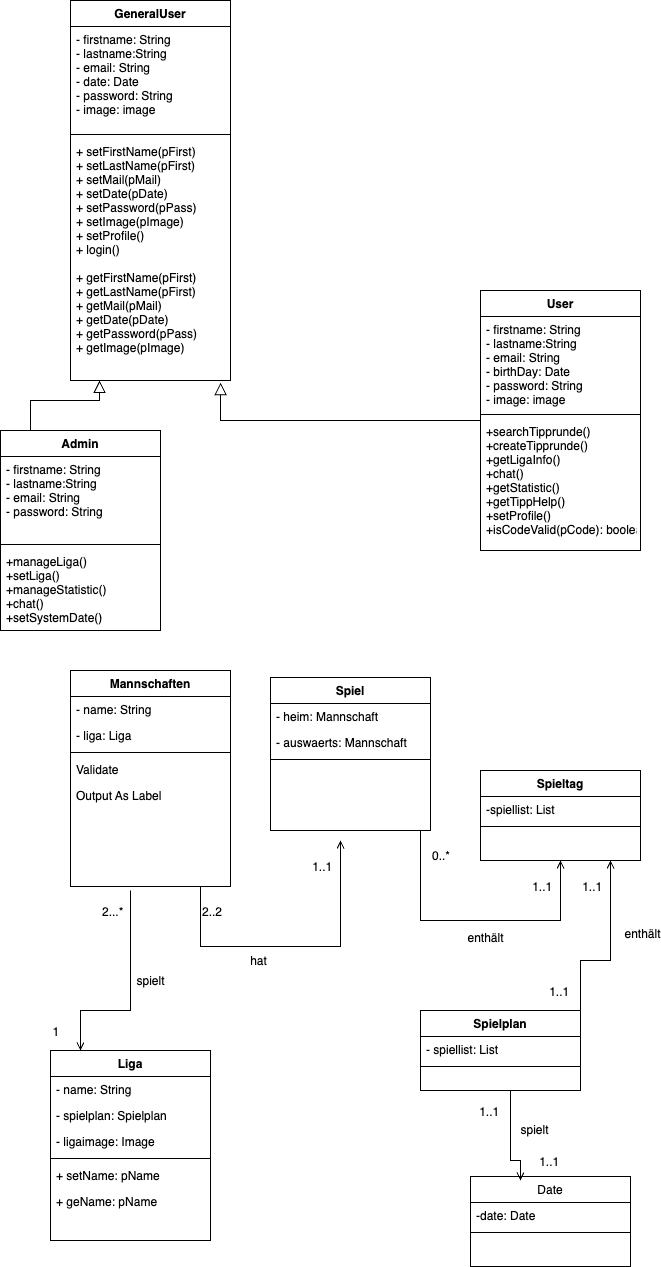

The diagram above was exported from draw.io. Its source (the exported page's mxGraphModel, read from the mxfile embedded in the PNG):
<mxGraphModel dx="1113" dy="722" grid="1" gridSize="10" guides="1" tooltips="1" connect="1" arrows="1" fold="1" page="1" pageScale="1" pageWidth="827" pageHeight="1169" math="0" shadow="0">
  <root>
    <mxCell id="WIyWlLk6GJQsqaUBKTNV-0" />
    <mxCell id="WIyWlLk6GJQsqaUBKTNV-1" parent="WIyWlLk6GJQsqaUBKTNV-0" />
    <mxCell id="zkfFHV4jXpPFQw0GAbJ--16" value="" style="endArrow=block;endSize=10;endFill=0;shadow=0;strokeWidth=1;rounded=0;edgeStyle=elbowEdgeStyle;elbow=vertical;entryX=0.938;entryY=1.009;entryDx=0;entryDy=0;entryPerimeter=0;" parent="WIyWlLk6GJQsqaUBKTNV-1" target="ImTNBXo7QZJSM-lbZx8A-63" edge="1">
      <mxGeometry width="160" relative="1" as="geometry">
        <mxPoint x="500" y="400" as="sourcePoint" />
        <mxPoint x="240" y="368" as="targetPoint" />
        <Array as="points">
          <mxPoint x="340" y="430" />
          <mxPoint x="480" y="400" />
          <mxPoint x="270" y="410" />
          <mxPoint x="550" y="370" />
          <mxPoint x="280" y="380" />
          <mxPoint x="360" y="260" />
          <mxPoint x="270" y="270" />
          <mxPoint x="330" y="250" />
        </Array>
      </mxGeometry>
    </mxCell>
    <mxCell id="ImTNBXo7QZJSM-lbZx8A-0" value="Mannschaften" style="swimlane;fontStyle=1;align=center;verticalAlign=top;childLayout=stackLayout;horizontal=1;startSize=26;horizontalStack=0;resizeParent=1;resizeLast=0;collapsible=1;marginBottom=0;rounded=0;shadow=0;strokeWidth=1;" vertex="1" parent="WIyWlLk6GJQsqaUBKTNV-1">
      <mxGeometry x="90" y="680" width="160" height="216" as="geometry">
        <mxRectangle x="550" y="140" width="160" height="26" as="alternateBounds" />
      </mxGeometry>
    </mxCell>
    <mxCell id="ImTNBXo7QZJSM-lbZx8A-1" value="- name: String" style="text;align=left;verticalAlign=top;spacingLeft=4;spacingRight=4;overflow=hidden;rotatable=0;points=[[0,0.5],[1,0.5]];portConstraint=eastwest;" vertex="1" parent="ImTNBXo7QZJSM-lbZx8A-0">
      <mxGeometry y="26" width="160" height="26" as="geometry" />
    </mxCell>
    <mxCell id="ImTNBXo7QZJSM-lbZx8A-4" value="- liga: Liga" style="text;align=left;verticalAlign=top;spacingLeft=4;spacingRight=4;overflow=hidden;rotatable=0;points=[[0,0.5],[1,0.5]];portConstraint=eastwest;rounded=0;shadow=0;html=0;" vertex="1" parent="ImTNBXo7QZJSM-lbZx8A-0">
      <mxGeometry y="52" width="160" height="26" as="geometry" />
    </mxCell>
    <mxCell id="ImTNBXo7QZJSM-lbZx8A-6" value="" style="line;html=1;strokeWidth=1;align=left;verticalAlign=middle;spacingTop=-1;spacingLeft=3;spacingRight=3;rotatable=0;labelPosition=right;points=[];portConstraint=eastwest;" vertex="1" parent="ImTNBXo7QZJSM-lbZx8A-0">
      <mxGeometry y="78" width="160" height="8" as="geometry" />
    </mxCell>
    <mxCell id="ImTNBXo7QZJSM-lbZx8A-7" value="Validate" style="text;align=left;verticalAlign=top;spacingLeft=4;spacingRight=4;overflow=hidden;rotatable=0;points=[[0,0.5],[1,0.5]];portConstraint=eastwest;" vertex="1" parent="ImTNBXo7QZJSM-lbZx8A-0">
      <mxGeometry y="86" width="160" height="26" as="geometry" />
    </mxCell>
    <mxCell id="ImTNBXo7QZJSM-lbZx8A-8" value="Output As Label" style="text;align=left;verticalAlign=top;spacingLeft=4;spacingRight=4;overflow=hidden;rotatable=0;points=[[0,0.5],[1,0.5]];portConstraint=eastwest;" vertex="1" parent="ImTNBXo7QZJSM-lbZx8A-0">
      <mxGeometry y="112" width="160" height="26" as="geometry" />
    </mxCell>
    <mxCell id="ImTNBXo7QZJSM-lbZx8A-9" value="Spielplan" style="swimlane;fontStyle=1;align=center;verticalAlign=top;childLayout=stackLayout;horizontal=1;startSize=26;horizontalStack=0;resizeParent=1;resizeLast=0;collapsible=1;marginBottom=0;rounded=0;shadow=0;strokeWidth=1;" vertex="1" parent="WIyWlLk6GJQsqaUBKTNV-1">
      <mxGeometry x="440" y="1020" width="160" height="80" as="geometry">
        <mxRectangle x="550" y="140" width="160" height="26" as="alternateBounds" />
      </mxGeometry>
    </mxCell>
    <mxCell id="ImTNBXo7QZJSM-lbZx8A-10" value="- spiellist: List" style="text;align=left;verticalAlign=top;spacingLeft=4;spacingRight=4;overflow=hidden;rotatable=0;points=[[0,0.5],[1,0.5]];portConstraint=eastwest;" vertex="1" parent="ImTNBXo7QZJSM-lbZx8A-9">
      <mxGeometry y="26" width="160" height="26" as="geometry" />
    </mxCell>
    <mxCell id="ImTNBXo7QZJSM-lbZx8A-15" value="" style="line;html=1;strokeWidth=1;align=left;verticalAlign=middle;spacingTop=-1;spacingLeft=3;spacingRight=3;rotatable=0;labelPosition=right;points=[];portConstraint=eastwest;" vertex="1" parent="ImTNBXo7QZJSM-lbZx8A-9">
      <mxGeometry y="52" width="160" height="8" as="geometry" />
    </mxCell>
    <mxCell id="ImTNBXo7QZJSM-lbZx8A-18" value="Spieltag" style="swimlane;fontStyle=1;align=center;verticalAlign=top;childLayout=stackLayout;horizontal=1;startSize=26;horizontalStack=0;resizeParent=1;resizeLast=0;collapsible=1;marginBottom=0;rounded=0;shadow=0;strokeWidth=1;" vertex="1" parent="WIyWlLk6GJQsqaUBKTNV-1">
      <mxGeometry x="500" y="780" width="160" height="90" as="geometry">
        <mxRectangle x="550" y="140" width="160" height="26" as="alternateBounds" />
      </mxGeometry>
    </mxCell>
    <mxCell id="ImTNBXo7QZJSM-lbZx8A-19" value="-spiellist: List" style="text;align=left;verticalAlign=top;spacingLeft=4;spacingRight=4;overflow=hidden;rotatable=0;points=[[0,0.5],[1,0.5]];portConstraint=eastwest;" vertex="1" parent="ImTNBXo7QZJSM-lbZx8A-18">
      <mxGeometry y="26" width="160" height="26" as="geometry" />
    </mxCell>
    <mxCell id="ImTNBXo7QZJSM-lbZx8A-24" value="" style="line;html=1;strokeWidth=1;align=left;verticalAlign=middle;spacingTop=-1;spacingLeft=3;spacingRight=3;rotatable=0;labelPosition=right;points=[];portConstraint=eastwest;" vertex="1" parent="ImTNBXo7QZJSM-lbZx8A-18">
      <mxGeometry y="52" width="160" height="8" as="geometry" />
    </mxCell>
    <mxCell id="ImTNBXo7QZJSM-lbZx8A-36" value="Liga" style="swimlane;fontStyle=1;align=center;verticalAlign=top;childLayout=stackLayout;horizontal=1;startSize=26;horizontalStack=0;resizeParent=1;resizeLast=0;collapsible=1;marginBottom=0;rounded=0;shadow=0;strokeWidth=1;" vertex="1" parent="WIyWlLk6GJQsqaUBKTNV-1">
      <mxGeometry x="70" y="1060" width="160" height="190" as="geometry">
        <mxRectangle x="550" y="140" width="160" height="26" as="alternateBounds" />
      </mxGeometry>
    </mxCell>
    <mxCell id="ImTNBXo7QZJSM-lbZx8A-37" value="- name: String" style="text;align=left;verticalAlign=top;spacingLeft=4;spacingRight=4;overflow=hidden;rotatable=0;points=[[0,0.5],[1,0.5]];portConstraint=eastwest;" vertex="1" parent="ImTNBXo7QZJSM-lbZx8A-36">
      <mxGeometry y="26" width="160" height="26" as="geometry" />
    </mxCell>
    <mxCell id="ImTNBXo7QZJSM-lbZx8A-38" value="- spielplan: Spielplan" style="text;align=left;verticalAlign=top;spacingLeft=4;spacingRight=4;overflow=hidden;rotatable=0;points=[[0,0.5],[1,0.5]];portConstraint=eastwest;rounded=0;shadow=0;html=0;" vertex="1" parent="ImTNBXo7QZJSM-lbZx8A-36">
      <mxGeometry y="52" width="160" height="26" as="geometry" />
    </mxCell>
    <mxCell id="ImTNBXo7QZJSM-lbZx8A-39" value="- ligaimage: Image" style="text;align=left;verticalAlign=top;spacingLeft=4;spacingRight=4;overflow=hidden;rotatable=0;points=[[0,0.5],[1,0.5]];portConstraint=eastwest;rounded=0;shadow=0;html=0;" vertex="1" parent="ImTNBXo7QZJSM-lbZx8A-36">
      <mxGeometry y="78" width="160" height="26" as="geometry" />
    </mxCell>
    <mxCell id="ImTNBXo7QZJSM-lbZx8A-42" value="" style="line;html=1;strokeWidth=1;align=left;verticalAlign=middle;spacingTop=-1;spacingLeft=3;spacingRight=3;rotatable=0;labelPosition=right;points=[];portConstraint=eastwest;" vertex="1" parent="ImTNBXo7QZJSM-lbZx8A-36">
      <mxGeometry y="104" width="160" height="8" as="geometry" />
    </mxCell>
    <mxCell id="ImTNBXo7QZJSM-lbZx8A-98" value="+ setName: pName" style="text;align=left;verticalAlign=top;spacingLeft=4;spacingRight=4;overflow=hidden;rotatable=0;points=[[0,0.5],[1,0.5]];portConstraint=eastwest;rounded=0;shadow=0;html=0;" vertex="1" parent="ImTNBXo7QZJSM-lbZx8A-36">
      <mxGeometry y="112" width="160" height="26" as="geometry" />
    </mxCell>
    <mxCell id="ImTNBXo7QZJSM-lbZx8A-99" value="+ geName: pName" style="text;align=left;verticalAlign=top;spacingLeft=4;spacingRight=4;overflow=hidden;rotatable=0;points=[[0,0.5],[1,0.5]];portConstraint=eastwest;rounded=0;shadow=0;html=0;" vertex="1" parent="ImTNBXo7QZJSM-lbZx8A-36">
      <mxGeometry y="138" width="160" height="26" as="geometry" />
    </mxCell>
    <mxCell id="ImTNBXo7QZJSM-lbZx8A-52" value="User" style="swimlane;fontStyle=1;align=center;verticalAlign=top;childLayout=stackLayout;horizontal=1;startSize=26;horizontalStack=0;resizeParent=1;resizeParentMax=0;resizeLast=0;collapsible=1;marginBottom=0;" vertex="1" parent="WIyWlLk6GJQsqaUBKTNV-1">
      <mxGeometry x="500" y="300" width="160" height="260" as="geometry" />
    </mxCell>
    <mxCell id="ImTNBXo7QZJSM-lbZx8A-53" value="- firstname: String&#10;- lastname:String&#10;- email: String&#10;- birthDay: Date&#10;- password: String&#10;- image: image" style="text;strokeColor=none;fillColor=none;align=left;verticalAlign=top;spacingLeft=4;spacingRight=4;overflow=hidden;rotatable=0;points=[[0,0.5],[1,0.5]];portConstraint=eastwest;" vertex="1" parent="ImTNBXo7QZJSM-lbZx8A-52">
      <mxGeometry y="26" width="160" height="94" as="geometry" />
    </mxCell>
    <mxCell id="ImTNBXo7QZJSM-lbZx8A-54" value="" style="line;strokeWidth=1;fillColor=none;align=left;verticalAlign=middle;spacingTop=-1;spacingLeft=3;spacingRight=3;rotatable=0;labelPosition=right;points=[];portConstraint=eastwest;" vertex="1" parent="ImTNBXo7QZJSM-lbZx8A-52">
      <mxGeometry y="120" width="160" height="8" as="geometry" />
    </mxCell>
    <mxCell id="ImTNBXo7QZJSM-lbZx8A-55" value="+searchTipprunde()&#10;+createTipprunde()&#10;+getLigaInfo()&#10;+chat()&#10;+getStatistic()&#10;+getTippHelp()&#10;+setProfile()&#10;+isCodeValid(pCode): boolean&#10;&#10;" style="text;strokeColor=none;fillColor=none;align=left;verticalAlign=top;spacingLeft=4;spacingRight=4;overflow=hidden;rotatable=0;points=[[0,0.5],[1,0.5]];portConstraint=eastwest;" vertex="1" parent="ImTNBXo7QZJSM-lbZx8A-52">
      <mxGeometry y="128" width="160" height="132" as="geometry" />
    </mxCell>
    <mxCell id="ImTNBXo7QZJSM-lbZx8A-56" value="Admin" style="swimlane;fontStyle=1;align=center;verticalAlign=top;childLayout=stackLayout;horizontal=1;startSize=26;horizontalStack=0;resizeParent=1;resizeParentMax=0;resizeLast=0;collapsible=1;marginBottom=0;" vertex="1" parent="WIyWlLk6GJQsqaUBKTNV-1">
      <mxGeometry x="20" y="440" width="160" height="200" as="geometry" />
    </mxCell>
    <mxCell id="ImTNBXo7QZJSM-lbZx8A-57" value="- firstname: String&#10;- lastname:String&#10;- email: String&#10;- password: String&#10;" style="text;strokeColor=none;fillColor=none;align=left;verticalAlign=top;spacingLeft=4;spacingRight=4;overflow=hidden;rotatable=0;points=[[0,0.5],[1,0.5]];portConstraint=eastwest;" vertex="1" parent="ImTNBXo7QZJSM-lbZx8A-56">
      <mxGeometry y="26" width="160" height="84" as="geometry" />
    </mxCell>
    <mxCell id="ImTNBXo7QZJSM-lbZx8A-58" value="" style="line;strokeWidth=1;fillColor=none;align=left;verticalAlign=middle;spacingTop=-1;spacingLeft=3;spacingRight=3;rotatable=0;labelPosition=right;points=[];portConstraint=eastwest;" vertex="1" parent="ImTNBXo7QZJSM-lbZx8A-56">
      <mxGeometry y="110" width="160" height="8" as="geometry" />
    </mxCell>
    <mxCell id="ImTNBXo7QZJSM-lbZx8A-59" value="+manageLiga()&#10;+setLiga()&#10;+manageStatistic()&#10;+chat()&#10;+setSystemDate()" style="text;strokeColor=none;fillColor=none;align=left;verticalAlign=top;spacingLeft=4;spacingRight=4;overflow=hidden;rotatable=0;points=[[0,0.5],[1,0.5]];portConstraint=eastwest;" vertex="1" parent="ImTNBXo7QZJSM-lbZx8A-56">
      <mxGeometry y="118" width="160" height="82" as="geometry" />
    </mxCell>
    <mxCell id="ImTNBXo7QZJSM-lbZx8A-60" value="GeneralUser" style="swimlane;fontStyle=1;align=center;verticalAlign=top;childLayout=stackLayout;horizontal=1;startSize=26;horizontalStack=0;resizeParent=1;resizeParentMax=0;resizeLast=0;collapsible=1;marginBottom=0;" vertex="1" parent="WIyWlLk6GJQsqaUBKTNV-1">
      <mxGeometry x="90" y="10" width="160" height="380" as="geometry" />
    </mxCell>
    <mxCell id="ImTNBXo7QZJSM-lbZx8A-61" value="- firstname: String&#10;- lastname:String&#10;- email: String&#10;- date: Date&#10;- password: String&#10;- image: image" style="text;strokeColor=none;fillColor=none;align=left;verticalAlign=top;spacingLeft=4;spacingRight=4;overflow=hidden;rotatable=0;points=[[0,0.5],[1,0.5]];portConstraint=eastwest;" vertex="1" parent="ImTNBXo7QZJSM-lbZx8A-60">
      <mxGeometry y="26" width="160" height="104" as="geometry" />
    </mxCell>
    <mxCell id="ImTNBXo7QZJSM-lbZx8A-62" value="" style="line;strokeWidth=1;fillColor=none;align=left;verticalAlign=middle;spacingTop=-1;spacingLeft=3;spacingRight=3;rotatable=0;labelPosition=right;points=[];portConstraint=eastwest;" vertex="1" parent="ImTNBXo7QZJSM-lbZx8A-60">
      <mxGeometry y="130" width="160" height="8" as="geometry" />
    </mxCell>
    <mxCell id="ImTNBXo7QZJSM-lbZx8A-63" value="+ setFirstName(pFirst)&#10;+ setLastName(pFirst)&#10;+ setMail(pMail)&#10;+ setDate(pDate)&#10;+ setPassword(pPass)&#10;+ setImage(pImage)&#10;+ setProfile()&#10;+ login()&#10;&#10;+ getFirstName(pFirst)&#10;+ getLastName(pFirst)&#10;+ getMail(pMail)&#10;+ getDate(pDate)&#10;+ getPassword(pPass)&#10;+ getImage(pImage)&#10;" style="text;strokeColor=none;fillColor=none;align=left;verticalAlign=top;spacingLeft=4;spacingRight=4;overflow=hidden;rotatable=0;points=[[0,0.5],[1,0.5]];portConstraint=eastwest;" vertex="1" parent="ImTNBXo7QZJSM-lbZx8A-60">
      <mxGeometry y="138" width="160" height="242" as="geometry" />
    </mxCell>
    <mxCell id="zkfFHV4jXpPFQw0GAbJ--12" value="" style="endArrow=block;endSize=10;endFill=0;shadow=0;strokeWidth=1;rounded=0;edgeStyle=elbowEdgeStyle;elbow=vertical;" parent="WIyWlLk6GJQsqaUBKTNV-1" edge="1">
      <mxGeometry width="160" relative="1" as="geometry">
        <mxPoint x="50" y="440" as="sourcePoint" />
        <mxPoint x="119" y="390" as="targetPoint" />
        <Array as="points">
          <mxPoint x="80" y="410" />
          <mxPoint x="129" y="410" />
          <mxPoint x="149" y="470" />
          <mxPoint x="79" y="500" />
        </Array>
      </mxGeometry>
    </mxCell>
    <mxCell id="ImTNBXo7QZJSM-lbZx8A-67" value="" style="endArrow=open;shadow=0;strokeWidth=1;rounded=0;endFill=1;edgeStyle=elbowEdgeStyle;elbow=vertical;" edge="1" parent="WIyWlLk6GJQsqaUBKTNV-1">
      <mxGeometry x="0.5" y="41" relative="1" as="geometry">
        <mxPoint x="220" y="896" as="sourcePoint" />
        <mxPoint x="360" y="850" as="targetPoint" />
        <mxPoint x="-40" y="32" as="offset" />
        <Array as="points">
          <mxPoint x="260" y="956" />
          <mxPoint x="270" y="756" />
        </Array>
      </mxGeometry>
    </mxCell>
    <mxCell id="ImTNBXo7QZJSM-lbZx8A-68" value="2..2" style="resizable=0;align=left;verticalAlign=bottom;labelBackgroundColor=none;fontSize=12;" connectable="0" vertex="1" parent="ImTNBXo7QZJSM-lbZx8A-67">
      <mxGeometry x="-1" relative="1" as="geometry">
        <mxPoint y="34" as="offset" />
      </mxGeometry>
    </mxCell>
    <mxCell id="ImTNBXo7QZJSM-lbZx8A-69" value="1..1" style="resizable=0;align=right;verticalAlign=bottom;labelBackgroundColor=none;fontSize=12;" connectable="0" vertex="1" parent="ImTNBXo7QZJSM-lbZx8A-67">
      <mxGeometry x="1" relative="1" as="geometry">
        <mxPoint x="-7" y="35" as="offset" />
      </mxGeometry>
    </mxCell>
    <mxCell id="ImTNBXo7QZJSM-lbZx8A-71" value="" style="endArrow=open;shadow=0;strokeWidth=1;rounded=0;endFill=1;edgeStyle=elbowEdgeStyle;elbow=vertical;" edge="1" parent="WIyWlLk6GJQsqaUBKTNV-1">
      <mxGeometry x="0.5" y="41" relative="1" as="geometry">
        <mxPoint x="150" y="900" as="sourcePoint" />
        <mxPoint x="100" y="1060" as="targetPoint" />
        <mxPoint x="-40" y="32" as="offset" />
        <Array as="points">
          <mxPoint x="170" y="1020" />
          <mxPoint x="-10" y="1220" />
          <mxPoint x="30" y="1220" />
        </Array>
      </mxGeometry>
    </mxCell>
    <mxCell id="ImTNBXo7QZJSM-lbZx8A-72" value="2...*" style="resizable=0;align=left;verticalAlign=bottom;labelBackgroundColor=none;fontSize=12;" connectable="0" vertex="1" parent="ImTNBXo7QZJSM-lbZx8A-71">
      <mxGeometry x="-1" relative="1" as="geometry">
        <mxPoint x="-30" y="30" as="offset" />
      </mxGeometry>
    </mxCell>
    <mxCell id="ImTNBXo7QZJSM-lbZx8A-73" value="1" style="resizable=0;align=right;verticalAlign=bottom;labelBackgroundColor=none;fontSize=12;" connectable="0" vertex="1" parent="ImTNBXo7QZJSM-lbZx8A-71">
      <mxGeometry x="1" relative="1" as="geometry">
        <mxPoint x="-20" y="-11" as="offset" />
      </mxGeometry>
    </mxCell>
    <mxCell id="ImTNBXo7QZJSM-lbZx8A-74" value="spielt" style="text;html=1;resizable=0;points=[];;align=center;verticalAlign=middle;labelBackgroundColor=none;rounded=0;shadow=0;strokeWidth=1;fontSize=12;" vertex="1" connectable="0" parent="ImTNBXo7QZJSM-lbZx8A-71">
      <mxGeometry x="0.5" y="49" relative="1" as="geometry">
        <mxPoint x="57" y="-79" as="offset" />
      </mxGeometry>
    </mxCell>
    <mxCell id="ImTNBXo7QZJSM-lbZx8A-77" value="hat" style="text;html=1;resizable=0;points=[];;align=center;verticalAlign=middle;labelBackgroundColor=none;rounded=0;shadow=0;strokeWidth=1;fontSize=12;" vertex="1" connectable="0" parent="WIyWlLk6GJQsqaUBKTNV-1">
      <mxGeometry x="490.0029411764707" y="1000" as="geometry">
        <mxPoint x="-213" y="-30" as="offset" />
      </mxGeometry>
    </mxCell>
    <mxCell id="ImTNBXo7QZJSM-lbZx8A-27" value="Spiel" style="swimlane;fontStyle=1;align=center;verticalAlign=top;childLayout=stackLayout;horizontal=1;startSize=26;horizontalStack=0;resizeParent=1;resizeLast=0;collapsible=1;marginBottom=0;rounded=0;shadow=0;strokeWidth=1;" vertex="1" parent="WIyWlLk6GJQsqaUBKTNV-1">
      <mxGeometry x="290" y="687" width="160" height="153" as="geometry">
        <mxRectangle x="550" y="140" width="160" height="26" as="alternateBounds" />
      </mxGeometry>
    </mxCell>
    <mxCell id="ImTNBXo7QZJSM-lbZx8A-28" value="- heim: Mannschaft" style="text;align=left;verticalAlign=top;spacingLeft=4;spacingRight=4;overflow=hidden;rotatable=0;points=[[0,0.5],[1,0.5]];portConstraint=eastwest;" vertex="1" parent="ImTNBXo7QZJSM-lbZx8A-27">
      <mxGeometry y="26" width="160" height="26" as="geometry" />
    </mxCell>
    <mxCell id="ImTNBXo7QZJSM-lbZx8A-29" value="- auswaerts: Mannschaft" style="text;align=left;verticalAlign=top;spacingLeft=4;spacingRight=4;overflow=hidden;rotatable=0;points=[[0,0.5],[1,0.5]];portConstraint=eastwest;rounded=0;shadow=0;html=0;" vertex="1" parent="ImTNBXo7QZJSM-lbZx8A-27">
      <mxGeometry y="52" width="160" height="26" as="geometry" />
    </mxCell>
    <mxCell id="ImTNBXo7QZJSM-lbZx8A-33" value="" style="line;html=1;strokeWidth=1;align=left;verticalAlign=middle;spacingTop=-1;spacingLeft=3;spacingRight=3;rotatable=0;labelPosition=right;points=[];portConstraint=eastwest;" vertex="1" parent="ImTNBXo7QZJSM-lbZx8A-27">
      <mxGeometry y="78" width="160" height="8" as="geometry" />
    </mxCell>
    <mxCell id="ImTNBXo7QZJSM-lbZx8A-79" value="Date" style="swimlane;fontStyle=0;align=center;verticalAlign=top;childLayout=stackLayout;horizontal=1;startSize=26;horizontalStack=0;resizeParent=1;resizeLast=0;collapsible=1;marginBottom=0;rounded=0;shadow=0;strokeWidth=1;" vertex="1" parent="WIyWlLk6GJQsqaUBKTNV-1">
      <mxGeometry x="490" y="1186" width="160" height="90" as="geometry">
        <mxRectangle x="550" y="140" width="160" height="26" as="alternateBounds" />
      </mxGeometry>
    </mxCell>
    <mxCell id="ImTNBXo7QZJSM-lbZx8A-80" value="-date: Date" style="text;align=left;verticalAlign=top;spacingLeft=4;spacingRight=4;overflow=hidden;rotatable=0;points=[[0,0.5],[1,0.5]];portConstraint=eastwest;" vertex="1" parent="ImTNBXo7QZJSM-lbZx8A-79">
      <mxGeometry y="26" width="160" height="26" as="geometry" />
    </mxCell>
    <mxCell id="ImTNBXo7QZJSM-lbZx8A-81" value="" style="line;html=1;strokeWidth=1;align=left;verticalAlign=middle;spacingTop=-1;spacingLeft=3;spacingRight=3;rotatable=0;labelPosition=right;points=[];portConstraint=eastwest;" vertex="1" parent="ImTNBXo7QZJSM-lbZx8A-79">
      <mxGeometry y="52" width="160" height="8" as="geometry" />
    </mxCell>
    <mxCell id="ImTNBXo7QZJSM-lbZx8A-83" value="" style="endArrow=open;shadow=0;strokeWidth=1;rounded=0;endFill=1;edgeStyle=elbowEdgeStyle;elbow=vertical;" edge="1" parent="WIyWlLk6GJQsqaUBKTNV-1">
      <mxGeometry x="0.5" y="41" relative="1" as="geometry">
        <mxPoint x="440" y="840" as="sourcePoint" />
        <mxPoint x="580" y="870" as="targetPoint" />
        <mxPoint x="-40" y="32" as="offset" />
        <Array as="points">
          <mxPoint x="480" y="930" />
          <mxPoint x="490" y="730" />
        </Array>
      </mxGeometry>
    </mxCell>
    <mxCell id="ImTNBXo7QZJSM-lbZx8A-84" value="0..*" style="resizable=0;align=left;verticalAlign=bottom;labelBackgroundColor=none;fontSize=12;" connectable="0" vertex="1" parent="ImTNBXo7QZJSM-lbZx8A-83">
      <mxGeometry x="-1" relative="1" as="geometry">
        <mxPoint x="10" y="34" as="offset" />
      </mxGeometry>
    </mxCell>
    <mxCell id="ImTNBXo7QZJSM-lbZx8A-85" value="1..1" style="resizable=0;align=right;verticalAlign=bottom;labelBackgroundColor=none;fontSize=12;" connectable="0" vertex="1" parent="ImTNBXo7QZJSM-lbZx8A-83">
      <mxGeometry x="1" relative="1" as="geometry">
        <mxPoint x="-7" y="35" as="offset" />
      </mxGeometry>
    </mxCell>
    <mxCell id="ImTNBXo7QZJSM-lbZx8A-86" value="enthält" style="text;html=1;resizable=0;points=[];;align=center;verticalAlign=middle;labelBackgroundColor=none;rounded=0;shadow=0;strokeWidth=1;fontSize=12;" vertex="1" connectable="0" parent="WIyWlLk6GJQsqaUBKTNV-1">
      <mxGeometry x="130.00294117647073" y="940" as="geometry">
        <mxPoint x="374" y="7" as="offset" />
      </mxGeometry>
    </mxCell>
    <mxCell id="ImTNBXo7QZJSM-lbZx8A-87" value="" style="endArrow=open;shadow=0;strokeWidth=1;rounded=0;endFill=1;edgeStyle=elbowEdgeStyle;elbow=vertical;" edge="1" parent="WIyWlLk6GJQsqaUBKTNV-1">
      <mxGeometry x="0.5" y="41" relative="1" as="geometry">
        <mxPoint x="600" y="1020" as="sourcePoint" />
        <mxPoint x="630" y="870" as="targetPoint" />
        <mxPoint x="-40" y="32" as="offset" />
        <Array as="points">
          <mxPoint x="640" y="970" />
          <mxPoint x="650" y="770" />
        </Array>
      </mxGeometry>
    </mxCell>
    <mxCell id="ImTNBXo7QZJSM-lbZx8A-88" value="" style="resizable=0;align=left;verticalAlign=bottom;labelBackgroundColor=none;fontSize=12;" connectable="0" vertex="1" parent="ImTNBXo7QZJSM-lbZx8A-87">
      <mxGeometry x="-1" relative="1" as="geometry">
        <mxPoint x="10" y="34" as="offset" />
      </mxGeometry>
    </mxCell>
    <mxCell id="ImTNBXo7QZJSM-lbZx8A-89" value="1..1" style="resizable=0;align=right;verticalAlign=bottom;labelBackgroundColor=none;fontSize=12;" connectable="0" vertex="1" parent="ImTNBXo7QZJSM-lbZx8A-87">
      <mxGeometry x="1" relative="1" as="geometry">
        <mxPoint x="-7" y="35" as="offset" />
      </mxGeometry>
    </mxCell>
    <mxCell id="ImTNBXo7QZJSM-lbZx8A-90" value="enthält" style="text;html=1;resizable=0;points=[];;align=center;verticalAlign=middle;labelBackgroundColor=none;rounded=0;shadow=0;strokeWidth=1;fontSize=12;" vertex="1" connectable="0" parent="WIyWlLk6GJQsqaUBKTNV-1">
      <mxGeometry x="500.0029411764707" y="910" as="geometry">
        <mxPoint x="161" y="33" as="offset" />
      </mxGeometry>
    </mxCell>
    <mxCell id="ImTNBXo7QZJSM-lbZx8A-91" value="1..1" style="resizable=0;align=right;verticalAlign=bottom;labelBackgroundColor=none;fontSize=12;" connectable="0" vertex="1" parent="WIyWlLk6GJQsqaUBKTNV-1">
      <mxGeometry x="590" y="1010" as="geometry" />
    </mxCell>
    <mxCell id="ImTNBXo7QZJSM-lbZx8A-92" value="" style="endArrow=open;shadow=0;strokeWidth=1;rounded=0;endFill=1;edgeStyle=elbowEdgeStyle;elbow=vertical;" edge="1" parent="WIyWlLk6GJQsqaUBKTNV-1">
      <mxGeometry x="0.5" y="41" relative="1" as="geometry">
        <mxPoint x="529.9999999999998" y="1100" as="sourcePoint" />
        <mxPoint x="540" y="1190" as="targetPoint" />
        <mxPoint x="-40" y="32" as="offset" />
        <Array as="points">
          <mxPoint x="470" y="1170" />
          <mxPoint x="580" y="850" />
        </Array>
      </mxGeometry>
    </mxCell>
    <mxCell id="ImTNBXo7QZJSM-lbZx8A-93" value="" style="resizable=0;align=left;verticalAlign=bottom;labelBackgroundColor=none;fontSize=12;" connectable="0" vertex="1" parent="ImTNBXo7QZJSM-lbZx8A-92">
      <mxGeometry x="-1" relative="1" as="geometry">
        <mxPoint x="10" y="34" as="offset" />
      </mxGeometry>
    </mxCell>
    <mxCell id="ImTNBXo7QZJSM-lbZx8A-94" value="1..1" style="resizable=0;align=right;verticalAlign=bottom;labelBackgroundColor=none;fontSize=12;" connectable="0" vertex="1" parent="ImTNBXo7QZJSM-lbZx8A-92">
      <mxGeometry x="1" relative="1" as="geometry">
        <mxPoint x="40" y="-10" as="offset" />
      </mxGeometry>
    </mxCell>
    <mxCell id="ImTNBXo7QZJSM-lbZx8A-95" value="spielt" style="text;html=1;resizable=0;points=[];;align=center;verticalAlign=middle;labelBackgroundColor=none;rounded=0;shadow=0;strokeWidth=1;fontSize=12;" vertex="1" connectable="0" parent="WIyWlLk6GJQsqaUBKTNV-1">
      <mxGeometry x="369.9971428571431" y="1110" as="geometry">
        <mxPoint x="183" y="29" as="offset" />
      </mxGeometry>
    </mxCell>
    <mxCell id="ImTNBXo7QZJSM-lbZx8A-96" value="1..1" style="resizable=0;align=right;verticalAlign=bottom;labelBackgroundColor=none;fontSize=12;" connectable="0" vertex="1" parent="WIyWlLk6GJQsqaUBKTNV-1">
      <mxGeometry x="520" y="1129.9999999999998" as="geometry" />
    </mxCell>
  </root>
</mxGraphModel>